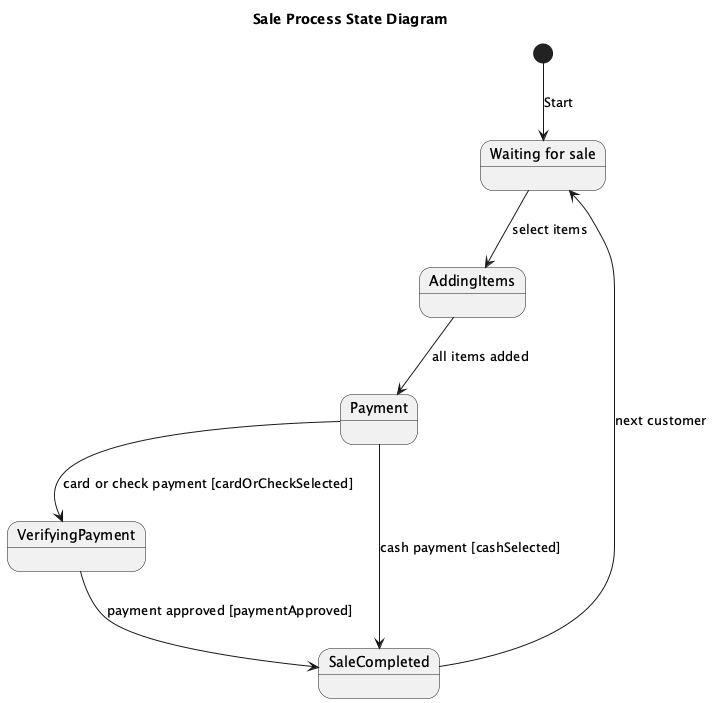

The diagram above was rendered by PlantUML. Its source (embedded in the PNG):
@startuml
title Sale Process State Diagram

[*] --> WaitingForSale : Start

state "Waiting for sale" as WaitingForSale
state AddingItems
state Payment
state VerifyingPayment
state SaleCompleted <<final>>

WaitingForSale --> AddingItems : select items

AddingItems --> Payment : all items added

Payment --> SaleCompleted : cash payment [cashSelected]
Payment --> VerifyingPayment : card or check payment [cardOrCheckSelected]

VerifyingPayment --> SaleCompleted : payment approved [paymentApproved]

SaleCompleted --> WaitingForSale : next customer

@enduml